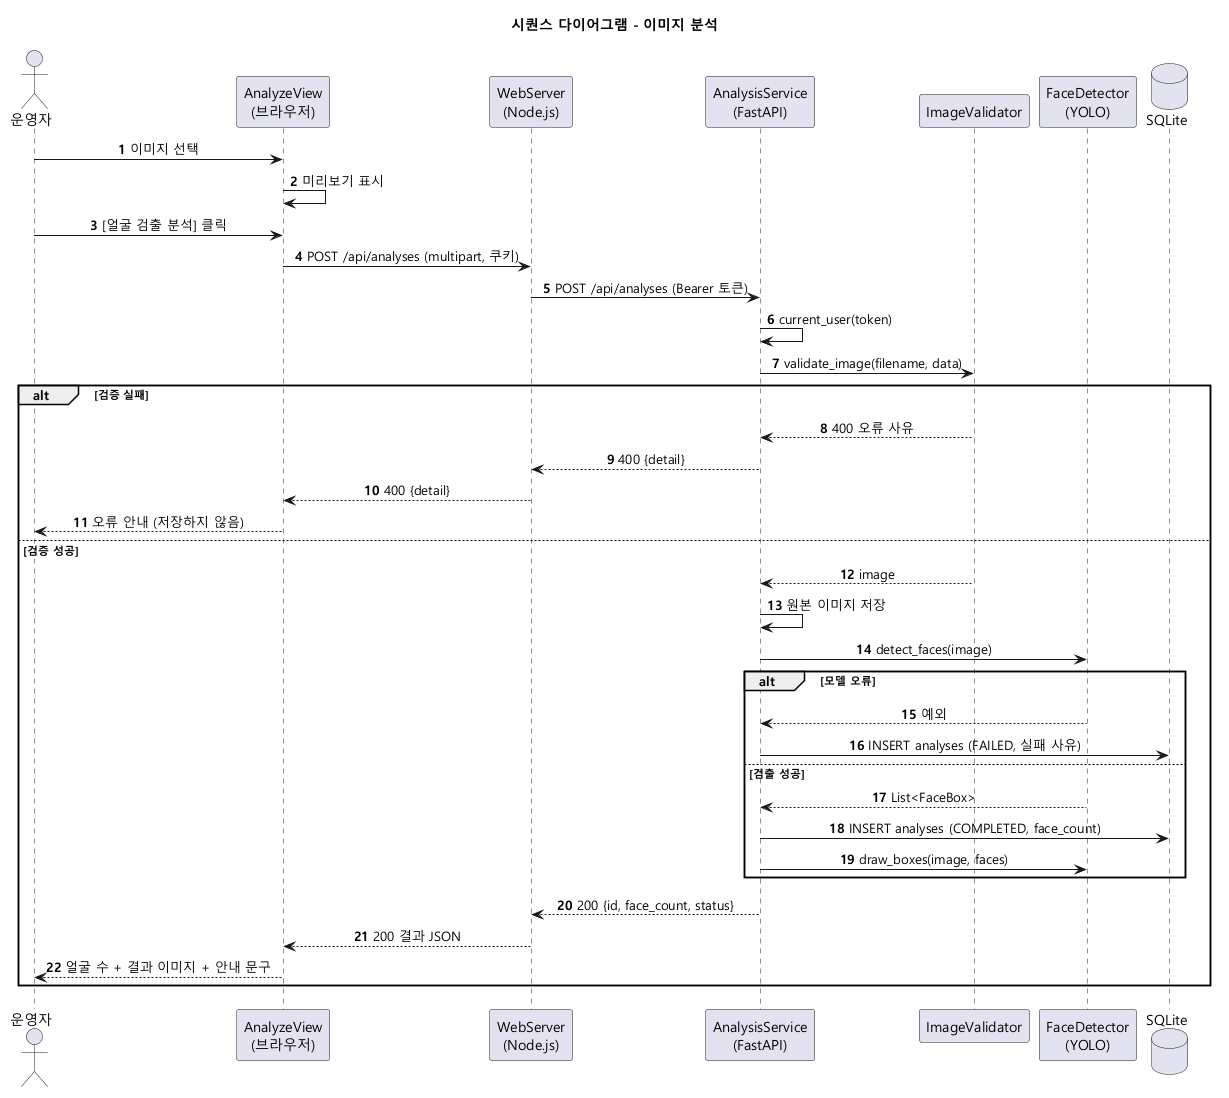

The diagram above was rendered by PlantUML. Its source (embedded in the PNG):
@startuml 06_seq_analysis
!pragma layout smetana
title 시퀀스 다이어그램 - 이미지 분석
skinparam defaultFontName "Malgun Gothic"
skinparam shadowing false
skinparam sequenceMessageAlign center
autonumber

actor "운영자" as U
participant "AnalyzeView\n(브라우저)" as V
participant "WebServer\n(Node.js)" as W
participant "AnalysisService\n(FastAPI)" as A
participant "ImageValidator" as IV
participant "FaceDetector\n(YOLO)" as FD
database "SQLite" as DB

U -> V : 이미지 선택
V -> V : 미리보기 표시
U -> V : [얼굴 검출 분석] 클릭
V -> W : POST /api/analyses (multipart, 쿠키)
W -> A : POST /api/analyses (Bearer 토큰)
A -> A : current_user(token)
A -> IV : validate_image(filename, data)
alt 검증 실패
  IV --> A : 400 오류 사유
  A --> W : 400 {detail}
  W --> V : 400 {detail}
  V --> U : 오류 안내 (저장하지 않음)
else 검증 성공
  IV --> A : image
  A -> A : 원본 이미지 저장
  A -> FD : detect_faces(image)
  alt 모델 오류
    FD --> A : 예외
    A -> DB : INSERT analyses (FAILED, 실패 사유)
  else 검출 성공
    FD --> A : List<FaceBox>
    A -> DB : INSERT analyses (COMPLETED, face_count)
    A -> FD : draw_boxes(image, faces)
  end
  A --> W : 200 {id, face_count, status}
  W --> V : 200 결과 JSON
  V --> U : 얼굴 수 + 결과 이미지 + 안내 문구
end
@enduml